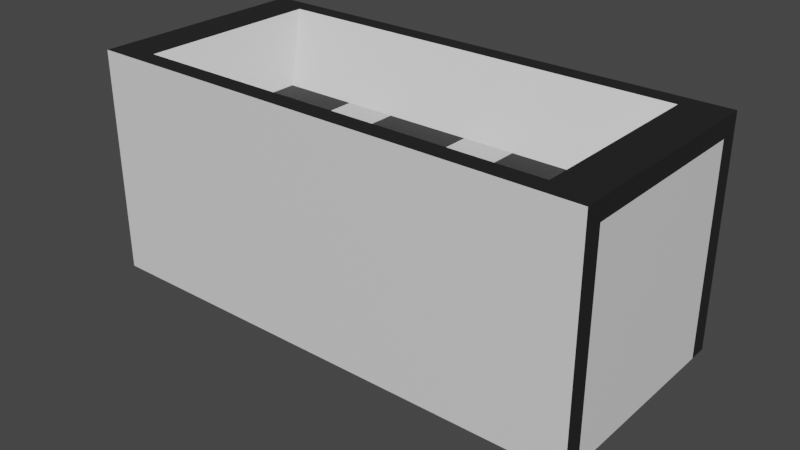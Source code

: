 # Source: canon_5.blend  (saved by Blender 2.80.75; exported with 4.5.12 LTS)
import bpy
from mathutils import Matrix  # noqa: F401  (used for matrix-valued properties, if any)

bpy.ops.wm.read_factory_settings(use_empty=True)
scene = bpy.context.scene
scene.name = 'Scene'

# ---- collections
col_collection = bpy.data.collections.new('Collection'); scene.collection.children.link(col_collection)

# ---- materials (node trees are filled in below, after node groups)
mat_material_001 = bpy.data.materials.new('Material.001')
mat_material_001.use_transparent_shadow = False
mat_material_002 = bpy.data.materials.new('Material.002')
mat_material_002.use_transparent_shadow = False

# ---- material node trees
mat_material_001.use_nodes = True; mat_material_001.node_tree.nodes.clear()
_N = mat_material_001.node_tree.nodes; _L = mat_material_001.node_tree.links
n0 = _N.new('ShaderNodeOutputMaterial'); n0.name = 'Material Output'; n0.location = (300, 300)
n1 = _N.new('ShaderNodeBsdfPrincipled'); n1.name = 'Principled BSDF'; n1.location = (10, 300)
n1.distribution = 'GGX'
n1.subsurface_method = 'BURLEY'
n1.inputs[3].default_value = 1.45
n1.inputs[27].default_value = (0.0, 0.0, 0.0, 1.0)
n1.inputs[28].default_value = 1.0
_L.new(n1.outputs[0], n0.inputs[0])
n0.is_active_output = True
mat_material_002.use_nodes = True; mat_material_002.node_tree.nodes.clear()
_N = mat_material_002.node_tree.nodes; _L = mat_material_002.node_tree.links
n0 = _N.new('ShaderNodeOutputMaterial'); n0.name = 'Material Output'; n0.location = (300, 300)
n1 = _N.new('ShaderNodeBsdfPrincipled'); n1.name = 'Principled BSDF'; n1.location = (10, 300)
n1.distribution = 'GGX'
n1.subsurface_method = 'BURLEY'
n1.inputs[0].default_value = (0.015, 0.015, 0.015, 1.0)
n1.inputs[3].default_value = 1.45
n1.inputs[27].default_value = (0.0, 0.0, 0.0, 1.0)
n1.inputs[28].default_value = 1.0
_L.new(n1.outputs[0], n0.inputs[0])
n0.is_active_output = True

# ---- world
world_world = bpy.data.worlds.new('World'); scene.world = world_world
world_world.use_nodes = True; world_world.node_tree.nodes.clear()
_N = world_world.node_tree.nodes; _L = world_world.node_tree.links
n0 = _N.new('ShaderNodeOutputWorld'); n0.name = 'World Output'; n0.location = (300, 300)
n1 = _N.new('ShaderNodeBackground'); n1.name = 'Background'; n1.location = (10, 300)
n1.inputs[0].default_value = (0.05088, 0.05088, 0.05088, 1.0)
_L.new(n1.outputs[0], n0.inputs[0])
n0.is_active_output = True
world_world.color = (0.05088, 0.05088, 0.05088)
world_world.use_sun_shadow = False
world_world.sun_shadow_jitter_overblur = 0.0

# ---- meshes
me_cube_001 = bpy.data.meshes.new('Cube.001')
me_cube_001.from_pydata([(0.5625, -0.25, -0.25), (0.5625, 0.25, -0.25), (0.5625, -0.25, 0.25), (0.5625, 0.25, 0.25), (-0.5625, -0.25, -0.25), (-0.5625, 0.25, -0.25), (-0.5625, -0.25, 0.25), (-0.5625, 0.25, 0.25), (-0.4687, -0.25, 0.25), (0.4688, -0.25, 0.25), (0.4687, 0.25, 0.25), (-0.4688, 0.25, 0.25), (0.4688, -0.25, -0.25), (-0.4687, -0.25, -0.25), (-0.4688, 0.25, -0.25), (0.4687, 0.25, -0.25), (0.5625, -0.2083, -0.25), (0.5625, 0.2083, -0.25), (0.5625, 0.2083, 0.25), (0.5625, -0.2083, 0.25), (-0.5625, 0.2083, 0.25), (-0.5625, -0.2083, 0.25), (-0.5625, 0.2083, -0.25), (-0.5625, -0.2083, -0.25), (-0.1875, 0.08333, -0.375), (-0.1875, -0.08333, -0.375), (0.1875, 0.08333, -0.375), (0.1875, -0.08333, -0.375), (0.375, 0.08333, 0.125), (0.375, -0.08333, 0.125), (-0.375, 0.08333, 0.125), (-0.375, -0.08333, 0.125), (0.5625, -0.25, 0.2083), (0.5625, -0.25, -0.2083), (0.5625, 0.25, -0.2083), (0.5625, 0.25, 0.2083), (-0.5625, -0.25, -0.2083), (-0.5625, -0.25, 0.2083), (-0.5625, 0.25, 0.2083), (-0.5625, 0.25, -0.2083), (-0.4688, 0.25, 0.2083), (-0.2867, 0.25, -0.1583), (0.4687, 0.25, 0.2083), (0.2867, 0.25, -0.1583), (0.4688, -0.25, 0.2083), (0.4688, -0.25, -0.2083), (-0.4687, -0.25, 0.2083), (-0.4687, -0.25, -0.2083), (-0.5625, -0.2083, 0.2083), (-0.5625, -0.2083, -0.2083), (-0.5625, 0.2083, 0.2083), (-0.5625, 0.2083, -0.2083), (0.5625, -0.2083, -0.2083), (0.5625, -0.2083, 0.2083), (0.5625, 0.2083, -0.2083), (0.5625, 0.2083, 0.2083), (-1.833e-07, 0.25, 0.09653), (-1.833e-07, 0.25, 0.2083), (0.4687, 0.25, -0.2083), (-0.4688, 0.25, -0.2083), (0.4687, 0.2083, 0.25), (0.4688, -0.2083, 0.25), (-0.4688, 0.2083, 0.25), (-0.4687, -0.2083, 0.25), (-0.4688, 0.2083, -0.25), (-0.4687, -0.2083, -0.25), (0.4687, 0.2083, -0.25), (0.4688, -0.2083, -0.25), (0.2063, -0.08333, 0.125), (0.09375, -0.08333, 0.125), (-0.09375, -0.08333, 0.125), (-0.2062, -0.08333, 0.125), (0.09375, 0.08333, 0.125), (0.2062, 0.08333, 0.125), (-0.2063, 0.08333, 0.125), (-0.09375, 0.08333, 0.125)], [], [(55, 35, 3, 18), (62, 11, 7, 20), (51, 39, 5, 22), (66, 15, 1, 17), (47, 36, 4, 13), (58, 34, 1, 15), (39, 59, 14, 5), (56, 43, 41), (33, 45, 12, 0), (45, 47, 13, 12), (22, 5, 14, 64), (64, 14, 15, 66), (18, 3, 10, 60), (60, 10, 11, 62), (9, 61, 63, 8), (2, 19, 61, 9), (19, 18, 60, 61), (13, 65, 67, 12), (25, 24, 26, 27), (4, 23, 65, 13), (23, 22, 64, 65), (12, 67, 16, 0), (67, 66, 17, 16), (36, 49, 23, 4), (49, 51, 22, 23), (8, 63, 21, 6), (63, 62, 20, 21), (32, 53, 19, 2), (53, 55, 18, 19), (16, 17, 54, 52), (52, 54, 55, 53), (0, 16, 52, 33), (33, 52, 53, 32), (21, 20, 50, 48), (48, 50, 51, 49), (6, 21, 48, 37), (37, 48, 49, 36), (9, 8, 46, 44), (44, 46, 47, 45), (2, 9, 44, 32), (32, 44, 45, 33), (11, 10, 42, 57, 40), (57, 42, 58), (7, 11, 40, 38), (38, 40, 59, 39), (10, 3, 35, 42), (42, 35, 34, 58), (8, 6, 37, 46), (46, 37, 36, 47), (20, 7, 38, 50), (50, 38, 39, 51), (17, 1, 34, 54), (54, 34, 35, 55), (40, 57, 59), (58, 15, 14, 59), (43, 56, 57, 58), (56, 41, 59, 57), (41, 43, 58, 59), (28, 29, 61, 60), (31, 30, 62, 63), (24, 25, 65, 64), (27, 26, 66, 67), (25, 27, 67, 65), (26, 24, 64, 66), (69, 72, 75, 70), (30, 74, 75, 72, 73, 28, 60, 62), (29, 68, 69, 70, 71, 31, 63, 61), (71, 74, 30, 31), (72, 69, 68, 73), (74, 71, 70, 75), (29, 28, 73, 68)])
me_cube_001.polygons.foreach_set('material_index', [1, 1, 1, 1, 0, 1, 1, 0, 0, 0, 1, 1, 1, 1, 1, 1, 1, 1, 0, 1, 1, 1, 1, 1, 0, 1, 1, 1, 1, 0, 0, 1, 1, 1, 0, 1, 1, 0, 0, 0, 0, 1, 0, 1, 1, 1, 1, 0, 0, 1, 1, 1, 1, 0, 0, 0, 0, 0, 0, 0, 0, 0, 1, 0, 1, 0, 0, 1, 0, 0, 1])
_uv = me_cube_001.uv_layers.new(name='UVMap')
_uv.uv.foreach_set('vector', [0.5417, 0.1667, 0.625, 0.1667, 0.625, 0.25, 0.5417, 0.25, 0.5417, 0.4167, 0.625, 0.4167, 0.625, 0.5, 0.5417, 0.5, 0.5417, 0.6667, 0.625, 0.6667, 0.625, 0.75, 0.5417, 0.75, 0.5417, 0.9167, 0.625, 0.9167, 0.625, 1.0, 0.5417, 1.0, 0.2917, 0.6667, 0.375, 0.6667, 0.375, 0.75, 0.2917, 0.75, 0.7917, 0.6667, 0.875, 0.6667, 0.875, 0.75, 0.7917, 0.75, 0.625, 0.6667, 0.7083, 0.6667, 0.7083, 0.75, 0.625, 0.75, 0.75, 0.6057, 0.7755, 0.6567, 0.7245, 0.6567, 0.125, 0.6667, 0.2083, 0.6667, 0.2083, 0.75, 0.125, 0.75, 0.2083, 0.6667, 0.2917, 0.6667, 0.2917, 0.75, 0.2083, 0.75, 0.5417, 0.75, 0.625, 0.75, 0.625, 0.8333, 0.5417, 0.8333, 0.5417, 0.8333, 0.625, 0.8333, 0.625, 0.9167, 0.5417, 0.9167, 0.5417, 0.25, 0.625, 0.25, 0.625, 0.3333, 0.5417, 0.3333, 0.5417, 0.3333, 0.625, 0.3333, 0.625, 0.4167, 0.5417, 0.4167, 0.375, 0.3333, 0.4583, 0.3333, 0.4583, 0.4167, 0.375, 0.4167, 0.375, 0.25, 0.4583, 0.25, 0.4583, 0.3333, 0.375, 0.3333, 0.4583, 0.25, 0.5417, 0.25, 0.5417, 0.3333, 0.4583, 0.3333, 0.375, 0.8333, 0.4583, 0.8333, 0.4583, 0.9167, 0.375, 0.9167, 0.4833, 0.8583, 0.5167, 0.8583, 0.5167, 0.8917, 0.4833, 0.8917, 0.375, 0.75, 0.4583, 0.75, 0.4583, 0.8333, 0.375, 0.8333, 0.4583, 0.75, 0.5417, 0.75, 0.5417, 0.8333, 0.4583, 0.8333, 0.375, 0.9167, 0.4583, 0.9167, 0.4583, 1.0, 0.375, 1.0, 0.4583, 0.9167, 0.5417, 0.9167, 0.5417, 1.0, 0.4583, 1.0, 0.375, 0.6667, 0.4583, 0.6667, 0.4583, 0.75, 0.375, 0.75, 0.4583, 0.6667, 0.5417, 0.6667, 0.5417, 0.75, 0.4583, 0.75, 0.375, 0.4167, 0.4583, 0.4167, 0.4583, 0.5, 0.375, 0.5, 0.4583, 0.4167, 0.5417, 0.4167, 0.5417, 0.5, 0.4583, 0.5, 0.375, 0.1667, 0.4583, 0.1667, 0.4583, 0.25, 0.375, 0.25, 0.4583, 0.1667, 0.5417, 0.1667, 0.5417, 0.25, 0.4583, 0.25, 0.4583, 0.0, 0.5417, 0.0, 0.5417, 0.08333, 0.4583, 0.08333, 0.4583, 0.08333, 0.5417, 0.08333, 0.5417, 0.1667, 0.4583, 0.1667, 0.375, 0.0, 0.4583, 0.0, 0.4583, 0.08333, 0.375, 0.08333, 0.375, 0.08333, 0.4583, 0.08333, 0.4583, 0.1667, 0.375, 0.1667, 0.4583, 0.5, 0.5417, 0.5, 0.5417, 0.5833, 0.4583, 0.5833, 0.4583, 0.5833, 0.5417, 0.5833, 0.5417, 0.6667, 0.4583, 0.6667, 0.375, 0.5, 0.4583, 0.5, 0.4583, 0.5833, 0.375, 0.5833, 0.375, 0.5833, 0.4583, 0.5833, 0.4583, 0.6667, 0.375, 0.6667, 0.2083, 0.5, 0.2917, 0.5, 0.2917, 0.5833, 0.2083, 0.5833, 0.2083, 0.5833, 0.2917, 0.5833, 0.2917, 0.6667, 0.2083, 0.6667, 0.125, 0.5, 0.2083, 0.5, 0.2083, 0.5833, 0.125, 0.5833, 0.125, 0.5833, 0.2083, 0.5833, 0.2083, 0.6667, 0.125, 0.6667, 0.7083, 0.5, 0.7917, 0.5, 0.7917, 0.5833, 0.75, 0.5833, 0.7083, 0.5833, 0.75, 0.5833, 0.7917, 0.5833, 0.7917, 0.6667, 0.625, 0.5, 0.7083, 0.5, 0.7083, 0.5833, 0.625, 0.5833, 0.625, 0.5833, 0.7083, 0.5833, 0.7083, 0.6667, 0.625, 0.6667, 0.7917, 0.5, 0.875, 0.5, 0.875, 0.5833, 0.7917, 0.5833, 0.7917, 0.5833, 0.875, 0.5833, 0.875, 0.6667, 0.7917, 0.6667, 0.2917, 0.5, 0.375, 0.5, 0.375, 0.5833, 0.2917, 0.5833, 0.2917, 0.5833, 0.375, 0.5833, 0.375, 0.6667, 0.2917, 0.6667, 0.5417, 0.5, 0.625, 0.5, 0.625, 0.5833, 0.5417, 0.5833, 0.5417, 0.5833, 0.625, 0.5833, 0.625, 0.6667, 0.5417, 0.6667, 0.5417, 0.0, 0.625, 0.0, 0.625, 0.08333, 0.5417, 0.08333, 0.5417, 0.08333, 0.625, 0.08333, 0.625, 0.1667, 0.5417, 0.1667, 0.7083, 0.5833, 0.75, 0.5833, 0.7083, 0.6667, 0.7917, 0.6667, 0.7917, 0.75, 0.7083, 0.75, 0.7083, 0.6667, 0.7755, 0.6567, 0.75, 0.6057, 0.75, 0.5833, 0.7917, 0.6667, 0.75, 0.6057, 0.7245, 0.6567, 0.7083, 0.6667, 0.75, 0.5833, 0.7245, 0.6567, 0.7755, 0.6567, 0.7917, 0.6667, 0.7083, 0.6667, 0.5167, 0.3583, 0.4833, 0.3583, 0.4583, 0.3333, 0.5417, 0.3333, 0.4833, 0.3917, 0.5167, 0.3917, 0.5417, 0.4167, 0.4583, 0.4167, 0.5167, 0.8583, 0.4833, 0.8583, 0.4583, 0.8333, 0.5417, 0.8333, 0.4833, 0.8917, 0.5167, 0.8917, 0.5417, 0.9167, 0.4583, 0.9167, 0.4833, 0.8583, 0.4833, 0.8917, 0.4583, 0.9167, 0.4583, 0.8333, 0.5167, 0.8917, 0.5167, 0.8583, 0.5417, 0.8333, 0.5417, 0.9167, 0.4833, 0.3715, 0.5167, 0.3715, 0.5167, 0.3785, 0.4833, 0.3785, 0.5167, 0.3917, 0.5167, 0.3833, 0.5167, 0.3785, 0.5167, 0.3715, 0.5167, 0.3667, 0.5167, 0.3583, 0.5417, 0.3333, 0.5417, 0.4167, 0.4833, 0.3583, 0.4833, 0.3667, 0.4833, 0.3715, 0.4833, 0.3785, 0.4833, 0.3833, 0.4833, 0.3917, 0.4583, 0.4167, 0.4583, 0.3333, 0.4833, 0.3833, 0.5167, 0.3833, 0.5167, 0.3917, 0.4833, 0.3917, 0.5167, 0.3715, 0.4833, 0.3715, 0.4833, 0.3667, 0.5167, 0.3667, 0.5167, 0.3833, 0.4833, 0.3833, 0.4833, 0.3785, 0.5167, 0.3785, 0.4833, 0.3583, 0.5167, 0.3583, 0.5167, 0.3667, 0.4833, 0.3667])
me_cube_001.materials.append(mat_material_001)
me_cube_001.materials.append(mat_material_002)
me_cube_001.use_remesh_preserve_volume = False
me_cube_001.use_remesh_preserve_attributes = False
me_cube_001.use_mirror_vertex_groups = False
me_cube_001.update()

# ---- objects
ob_cube = bpy.data.objects.new('Cube', me_cube_001)

# ---- transforms, parenting, visibility, modifiers, constraints
ob_cube.location = (0.0, 0.0, 0.0)
ob_cube.lineart.crease_threshold = 0.0

# ---- collection membership
col_collection.objects.link(ob_cube)

# ---- scene / render settings (as saved in the file)
scene.frame_start = 1; scene.frame_end = 250; scene.frame_set(1)
scene.render.engine = 'BLENDER_EEVEE_NEXT'
scene.cycles.use_denoising = False
scene.cycles.samples = 128
scene.cycles.sampling_pattern = 'TABULATED_SOBOL'
scene.cycles.use_adaptive_sampling = False
scene.cycles.use_light_tree = False
scene.view_settings.view_transform = 'Filmic'
bpy.context.view_layer.update()

# ---- added for rendering (the .blend has no active camera and no usable light): camera, sun
cam_auto = bpy.data.cameras.new('AutoCamera')
cam_auto.lens = 50.0
cam_auto.sensor_width = 36.0
cam_auto.clip_end = 1000.0
ob_auto_camera = bpy.data.objects.new('AutoCamera', cam_auto)
scene.collection.objects.link(ob_auto_camera)
ob_auto_camera.location = (1.27743, -1.53292, 0.959444)
ob_auto_camera.rotation_euler = (1.09748, -7.21219e-08, 0.694738)
scene.camera = ob_auto_camera
light_auto_sun = bpy.data.lights.new('AutoSun', 'SUN')
light_auto_sun.energy = 3.0
light_auto_sun.angle = 0.0523599
ob_auto_sun = bpy.data.objects.new('AutoSun', light_auto_sun)
scene.collection.objects.link(ob_auto_sun)
ob_auto_sun.rotation_euler = (0.872665, 0.174533, 0.523599)
bpy.context.view_layer.update()

